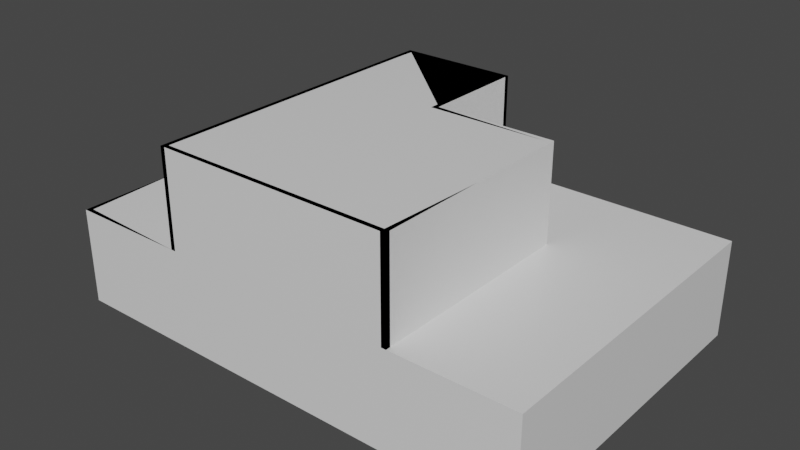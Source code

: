 # Source: testeBool.blend  (saved by Blender 2.90.8; exported with 4.5.12 LTS)
import bpy
from mathutils import Matrix  # noqa: F401  (used for matrix-valued properties, if any)

bpy.ops.wm.read_factory_settings(use_empty=True)
scene = bpy.context.scene
scene.name = 'Scene'

# ---- collections
col_collection = bpy.data.collections.new('Collection'); scene.collection.children.link(col_collection)
col_pisos = bpy.data.collections.new('pisos'); col_collection.children.link(col_pisos)
col_paredes = bpy.data.collections.new('paredes'); col_collection.children.link(col_paredes)

# ---- materials (node trees are filled in below, after node groups)
mat_material = bpy.data.materials.new('Material')
mat_material.alpha_threshold = 0.0
mat_material.use_transparent_shadow = False
mat_material.line_color = (0.0, 0.0, 0.0, 1.0)

# ---- material node trees
mat_material.use_nodes = True; mat_material.node_tree.nodes.clear()
_N = mat_material.node_tree.nodes; _L = mat_material.node_tree.links
n0 = _N.new('ShaderNodeOutputMaterial'); n0.name = 'Material Output'; n0.location = (300, 300)
n1 = _N.new('ShaderNodeBsdfPrincipled'); n1.name = 'Principled BSDF'; n1.location = (10, 300)
n1.distribution = 'GGX'
n1.subsurface_method = 'BURLEY'
n1.inputs[2].default_value = 0.4
n1.inputs[3].default_value = 1.45
n1.inputs[27].default_value = (0.0, 0.0, 0.0, 1.0)
n1.inputs[28].default_value = 1.0
_L.new(n1.outputs[0], n0.inputs[0])
n0.is_active_output = True

# ---- world
world_world = bpy.data.worlds.new('World'); scene.world = world_world
world_world.use_nodes = True; world_world.node_tree.nodes.clear()
_N = world_world.node_tree.nodes; _L = world_world.node_tree.links
n0 = _N.new('ShaderNodeOutputWorld'); n0.name = 'World Output'; n0.location = (300, 300)
n1 = _N.new('ShaderNodeBackground'); n1.name = 'Background'; n1.location = (10, 300)
n1.inputs[0].default_value = (0.05088, 0.05088, 0.05088, 1.0)
_L.new(n1.outputs[0], n0.inputs[0])
n0.is_active_output = True
world_world.color = (0.05088, 0.05088, 0.05088)
world_world.use_sun_shadow = False
world_world.sun_shadow_jitter_overblur = 0.0

# ---- meshes
me_cube_003 = bpy.data.meshes.new('Cube.003')
me_cube_003.from_pydata([(15.0, 10.0, 0.0), (15.0, 0.0, 0.0), (3.75, 6.667, 0.0), (0.0, 0.0, 0.0), (11.25, 10.0, 0.0), (7.5, 10.0, 0.0), (0.0, 6.667, 0.0), (3.75, 0.0, 0.0), (7.5, 0.0, 0.0), (11.25, 0.0, 0.0), (0.0, 3.333, 0.0), (15.0, 3.333, 0.0), (15.0, 6.667, 0.0), (3.75, 3.333, 0.0), (7.5, 6.667, 0.0), (7.5, 3.333, 0.0), (11.25, 6.667, 0.0), (11.25, 3.333, 0.0), (3.75, 10.0, 0.0)], [], [(17, 11, 1, 9), (10, 13, 7, 3), (13, 15, 8, 7), (15, 17, 9, 8), (5, 4, 16, 14), (14, 16, 17, 15), (18, 5, 14, 2), (2, 14, 15, 13), (6, 2, 13, 10), (4, 0, 12, 16), (16, 12, 11, 17)])
_uv = me_cube_003.uv_layers.new(name='UVMap')
_uv.uv.foreach_set('vector', [0.3125, 0.6667, 0.375, 0.6667, 0.375, 0.75, 0.3125, 0.75, 0.125, 0.6667, 0.1875, 0.6667, 0.1875, 0.75, 0.125, 0.75, 0.1875, 0.6667, 0.25, 0.6667, 0.25, 0.75, 0.1875, 0.75, 0.25, 0.6667, 0.3125, 0.6667, 0.3125, 0.75, 0.25, 0.75, 0.25, 0.5, 0.3125, 0.5, 0.3125, 0.5833, 0.25, 0.5833, 0.25, 0.5833, 0.3125, 0.5833, 0.3125, 0.6667, 0.25, 0.6667, 0.1875, 0.5, 0.25, 0.5, 0.25, 0.5833, 0.1875, 0.5833, 0.1875, 0.5833, 0.25, 0.5833, 0.25, 0.6667, 0.1875, 0.6667, 0.125, 0.5833, 0.1875, 0.5833, 0.1875, 0.6667, 0.125, 0.6667, 0.3125, 0.5, 0.375, 0.5, 0.375, 0.5833, 0.3125, 0.5833, 0.3125, 0.5833, 0.375, 0.5833, 0.375, 0.6667, 0.3125, 0.6667])
me_cube_003.materials.append(mat_material)
me_cube_003.use_remesh_preserve_volume = False
me_cube_003.use_remesh_preserve_attributes = False
me_cube_003.use_mirror_vertex_groups = False
me_cube_003.update()
me_cube_004 = bpy.data.meshes.new('Cube.004')
me_cube_004.from_pydata([(15.0, 10.0, 3.0), (15.0, 0.0, 3.0), (3.75, 6.667, 3.0), (0.0, 0.0, 3.0), (11.25, 0.0, 3.0), (3.75, 0.0, 3.0), (0.0, 6.667, 3.0), (7.5, 10.0, 3.0), (11.25, 10.0, 3.0), (15.0, 6.667, 3.0), (15.0, 3.333, 3.0), (0.0, 3.333, 3.0), (11.25, 6.667, 3.0), (11.25, 3.333, 3.0), (7.5, 6.667, 3.0), (3.75, 3.333, 3.0)], [], [(15, 11, 3, 5), (10, 13, 4, 1), (8, 7, 14, 12), (0, 8, 12, 9), (9, 12, 13, 10), (2, 6, 11, 15)])
_uv = me_cube_004.uv_layers.new(name='UVMap')
_uv.uv.foreach_set('vector', [0.8125, 0.6667, 0.875, 0.6667, 0.875, 0.75, 0.8125, 0.75, 0.625, 0.6667, 0.6875, 0.6667, 0.6875, 0.75, 0.625, 0.75, 0.6875, 0.5, 0.75, 0.5, 0.75, 0.5833, 0.6875, 0.5833, 0.625, 0.5, 0.6875, 0.5, 0.6875, 0.5833, 0.625, 0.5833, 0.625, 0.5833, 0.6875, 0.5833, 0.6875, 0.6667, 0.625, 0.6667, 0.8125, 0.5833, 0.875, 0.5833, 0.875, 0.6667, 0.8125, 0.6667])
me_cube_004.materials.append(mat_material)
me_cube_004.use_remesh_preserve_volume = False
me_cube_004.use_remesh_preserve_attributes = False
me_cube_004.use_mirror_vertex_groups = False
me_cube_004.update()
me_cube = bpy.data.meshes.new('Cube')
me_cube.from_pydata([(11.25, 0.0, 6.0), (7.5, 0.0, 6.0), (3.75, 0.0, 6.0), (3.75, 10.0, 6.0), (7.5, 10.0, 6.0), (11.25, 3.333, 6.0), (7.5, 3.333, 6.0), (3.75, 3.333, 6.0), (11.25, 6.667, 6.0), (7.5, 6.667, 6.0), (3.75, 6.667, 6.0)], [], [(5, 6, 1, 0), (6, 7, 2, 1), (4, 3, 10, 9), (9, 10, 7, 6), (8, 9, 6, 5)])
_uv = me_cube.uv_layers.new(name='UVMap')
_uv.uv.foreach_set('vector', [0.6875, 0.6667, 0.75, 0.6667, 0.75, 0.75, 0.6875, 0.75, 0.75, 0.6667, 0.8125, 0.6667, 0.8125, 0.75, 0.75, 0.75, 0.75, 0.5, 0.8125, 0.5, 0.8125, 0.5833, 0.75, 0.5833, 0.75, 0.5833, 0.8125, 0.5833, 0.8125, 0.6667, 0.75, 0.6667, 0.6875, 0.5833, 0.75, 0.5833, 0.75, 0.6667, 0.6875, 0.6667])
me_cube.materials.append(mat_material)
me_cube.use_remesh_preserve_volume = False
me_cube.use_remesh_preserve_attributes = False
me_cube.use_mirror_vertex_groups = False
me_cube.update()
me_cube_005 = bpy.data.meshes.new('Cube.005')
me_cube_005.from_pydata([(11.25, 0.0, 3.0), (7.5, 10.0, 3.0), (11.25, 6.667, 3.0), (11.25, 3.333, 3.0), (7.5, 6.667, 3.0), (11.25, 0.0, 6.0), (7.5, 10.0, 6.0), (11.25, 3.333, 6.0), (11.25, 6.667, 6.0), (7.5, 6.667, 6.0), (15.0, 10.0, 3.0), (15.0, 10.0, 0.0), (15.0, 0.0, 3.0), (15.0, 0.0, 0.0), (3.75, 6.667, 0.0), (3.75, 6.667, 3.0), (0.0, 0.0, 3.0), (0.0, 0.0, 0.0), (11.25, 10.0, 0.0), (7.5, 10.0, 0.0), (0.0, 6.667, 0.0), (11.25, 0.0, 3.0), (3.75, 0.0, 3.0), (3.75, 0.0, 0.0), (7.5, 0.0, 0.0), (11.25, 0.0, 0.0), (0.0, 6.667, 3.0), (7.5, 10.0, 3.0), (11.25, 10.0, 3.0), (0.0, 3.333, 0.0), (15.0, 6.667, 3.0), (15.0, 3.333, 3.0), (0.0, 3.333, 3.0), (15.0, 3.333, 0.0), (15.0, 6.667, 0.0), (11.25, 0.0, 6.0), (7.5, 0.0, 6.0), (3.75, 0.0, 6.0), (3.75, 10.0, 6.0), (7.5, 10.0, 6.0), (3.75, 10.0, 3.0), (3.75, 10.0, 0.0), (3.75, 6.667, 3.0), (3.75, 0.0, 3.0), (3.75, 3.333, 3.0), (3.75, 0.0, 6.0), (3.75, 10.0, 6.0), (3.75, 3.333, 6.0), (3.75, 6.667, 6.0), (3.75, 10.0, 3.0)], [], [(3, 2, 8, 7), (0, 3, 7, 5), (4, 1, 6, 9), (2, 4, 9, 8), (23, 22, 16, 17), (33, 31, 12, 13), (18, 28, 10, 11), (41, 40, 38, 39, 27, 19), (19, 27, 28, 18), (13, 12, 21, 25), (25, 21, 35, 36, 24), (24, 36, 37, 22, 23), (11, 10, 30, 34), (34, 30, 31, 33), (17, 16, 32, 29), (29, 32, 26, 20), (20, 26, 15, 14), (40, 41, 14, 15), (49, 42, 48, 46), (44, 43, 45, 47), (42, 44, 47, 48)])
_uv = me_cube_005.uv_layers.new(name='UVMap')
_uv.uv.foreach_set('vector', [0.6875, 0.6667, 0.6875, 0.5833, 0.6875, 0.5833, 0.6875, 0.6667, 0.6875, 0.75, 0.6875, 0.6667, 0.6875, 0.6667, 0.6875, 0.75, 0.75, 0.5833, 0.75, 0.5, 0.75, 0.5, 0.75, 0.5833, 0.6875, 0.5833, 0.75, 0.5833, 0.75, 0.5833, 0.6875, 0.5833, 0.375, 0.9375, 0.625, 0.9375, 0.625, 1.0, 0.375, 1.0, 0.375, 0.6667, 0.625, 0.6667, 0.625, 0.75, 0.375, 0.75, 0.375, 0.4375, 0.625, 0.4375, 0.625, 0.5, 0.375, 0.5, 0.375, 0.3125, 0.625, 0.3125, 0.625, 0.3125, 0.625, 0.375, 0.625, 0.375, 0.375, 0.375, 0.375, 0.375, 0.625, 0.375, 0.625, 0.4375, 0.375, 0.4375, 0.375, 0.75, 0.625, 0.75, 0.625, 0.8125, 0.375, 0.8125, 0.375, 0.8125, 0.625, 0.8125, 0.625, 0.8125, 0.625, 0.875, 0.375, 0.875, 0.375, 0.875, 0.625, 0.875, 0.625, 0.9375, 0.625, 0.9375, 0.375, 0.9375, 0.375, 0.5, 0.625, 0.5, 0.625, 0.5833, 0.375, 0.5833, 0.375, 0.5833, 0.625, 0.5833, 0.625, 0.6667, 0.375, 0.6667, 0.375, 0.0, 0.625, 0.0, 0.625, 0.08333, 0.375, 0.08333, 0.375, 0.08333, 0.625, 0.08333, 0.625, 0.1667, 0.375, 0.1667, 0.375, 0.25, 0.625, 0.25, 0.625, 0.3125, 0.375, 0.3125, 0.625, 0.3125, 0.375, 0.3125, 0.375, 0.3125, 0.625, 0.3125, 0.8125, 0.5, 0.8125, 0.5833, 0.8125, 0.5833, 0.8125, 0.5, 0.8125, 0.6667, 0.8125, 0.75, 0.8125, 0.75, 0.8125, 0.6667, 0.8125, 0.5833, 0.8125, 0.6667, 0.8125, 0.6667, 0.8125, 0.5833])
me_cube_005.materials.append(mat_material)
me_cube_005.use_remesh_preserve_volume = False
me_cube_005.use_remesh_preserve_attributes = False
me_cube_005.use_mirror_vertex_groups = False
me_cube_005.update()

# ---- objects
ob_piso_01 = bpy.data.objects.new('piso_01', me_cube_003)
ob_piso_02 = bpy.data.objects.new('piso_02', me_cube_004)
ob_piso_03 = bpy.data.objects.new('piso_03', me_cube)
ob_paredes = bpy.data.objects.new('paredes', me_cube_005)

# ---- transforms, parenting, visibility, modifiers, constraints
ob_piso_01.location = (0.0, 0.0, 0.0)
ob_piso_01.lock_rotations_4d = False
ob_piso_01.empty_display_type = 'ARROWS'
ob_piso_01.color = (1.0, 0.02864, 0.02188, 1.0)
ob_piso_01.lineart.crease_threshold = 0.0
_m = ob_piso_01.modifiers.new('Boolean', 'BOOLEAN')
_m.object = ob_paredes
_m.solver = 'FAST'
ob_piso_02.location = (0.0, 0.0, 0.0)
ob_piso_02.lock_rotations_4d = False
ob_piso_02.empty_display_type = 'ARROWS'
ob_piso_02.color = (0.01395, 0.002582, 1.0, 1.0)
ob_piso_02.lineart.crease_threshold = 0.0
_m = ob_piso_02.modifiers.new('Boolean', 'BOOLEAN')
_m.object = ob_paredes
_m.solver = 'FAST'
ob_piso_03.location = (0.0, 0.0, 0.0)
ob_piso_03.lock_rotations_4d = False
ob_piso_03.empty_display_type = 'ARROWS'
ob_piso_03.color = (1.0, 0.4835, 0.05438, 1.0)
ob_piso_03.lineart.crease_threshold = 0.0
_m = ob_piso_03.modifiers.new('Boolean', 'BOOLEAN')
_m.object = ob_paredes
_m.solver = 'FAST'
ob_paredes.location = (0.0, 0.0, 0.0)
ob_paredes.lock_rotations_4d = False
ob_paredes.empty_display_type = 'ARROWS'
ob_paredes.color = (1.0, 0.1248, 0.3143, 1.0)
ob_paredes.lineart.crease_threshold = 0.0
_m = ob_paredes.modifiers.new('Solidify', 'SOLIDIFY')
_m.thickness = 0.15
_m.use_even_offset = True

# ---- collection membership
col_pisos.objects.link(ob_piso_01)
col_pisos.objects.link(ob_piso_02)
col_pisos.objects.link(ob_piso_03)
col_paredes.objects.link(ob_paredes)

# ---- scene / render settings (as saved in the file)
scene.frame_start = 1; scene.frame_end = 250; scene.frame_set(1)
scene.render.engine = 'BLENDER_EEVEE_NEXT'
scene.cycles.use_denoising = False
scene.cycles.samples = 128
scene.cycles.sampling_pattern = 'TABULATED_SOBOL'
scene.cycles.use_adaptive_sampling = False
scene.cycles.use_light_tree = False
scene.view_settings.view_transform = 'Filmic'
bpy.context.view_layer.update()

# ---- added for rendering (the .blend has no active camera and no usable light): camera, sun
cam_auto = bpy.data.cameras.new('AutoCamera')
cam_auto.lens = 50.0
cam_auto.sensor_width = 36.0
cam_auto.clip_end = 1000.0
ob_auto_camera = bpy.data.objects.new('AutoCamera', cam_auto)
scene.collection.objects.link(ob_auto_camera)
ob_auto_camera.location = (25.0793, -16.0951, 17.0634)
ob_auto_camera.rotation_euler = (1.09748, -7.21219e-08, 0.694738)
scene.camera = ob_auto_camera
light_auto_sun = bpy.data.lights.new('AutoSun', 'SUN')
light_auto_sun.energy = 3.0
light_auto_sun.angle = 0.0523599
ob_auto_sun = bpy.data.objects.new('AutoSun', light_auto_sun)
scene.collection.objects.link(ob_auto_sun)
ob_auto_sun.rotation_euler = (0.872665, 0.174533, 0.523599)
bpy.context.view_layer.update()
